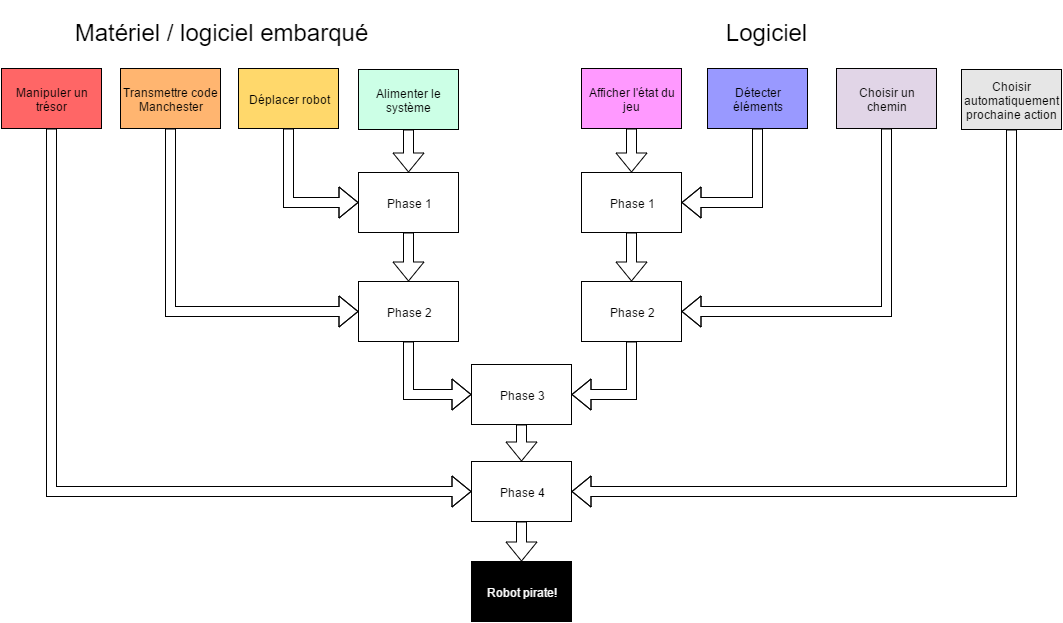

The diagram above was exported from draw.io. Its source (the exported page's mxGraphModel, read from the mxfile embedded in the PNG):
<mxGraphModel dx="1430" dy="736" grid="1" gridSize="10" guides="1" tooltips="1" connect="1" arrows="1" fold="1" page="1" pageScale="1" pageWidth="1169" pageHeight="826" background="#ffffff" math="0">
  <root>
    <mxCell id="0" />
    <mxCell id="1" parent="0" />
    <mxCell id="473512b19e544b0f-2" value="Alimenter le système" style="whiteSpace=wrap;html=1;fillColor=#CCFFE6;" vertex="1" parent="1">
      <mxGeometry x="447" y="88" width="100" height="60" as="geometry" />
    </mxCell>
    <mxCell id="473512b19e544b0f-3" value="Déplacer robot" style="whiteSpace=wrap;html=1;fillColor=#FFD86B;" vertex="1" parent="1">
      <mxGeometry x="327" y="87" width="100" height="60" as="geometry" />
    </mxCell>
    <mxCell id="473512b19e544b0f-4" value="Transmettre code Manchester" style="whiteSpace=wrap;html=1;fillColor=#FFB570;" vertex="1" parent="1">
      <mxGeometry x="209" y="87" width="100" height="60" as="geometry" />
    </mxCell>
    <mxCell id="473512b19e544b0f-5" value="Manipuler un trésor" style="whiteSpace=wrap;html=1;fillColor=#FF6666;" vertex="1" parent="1">
      <mxGeometry x="90" y="87" width="100" height="60" as="geometry" />
    </mxCell>
    <mxCell id="473512b19e544b0f-6" value="Choisir un chemin&lt;br&gt;" style="whiteSpace=wrap;html=1;fillColor=#E1D5E7;" vertex="1" parent="1">
      <mxGeometry x="925" y="87" width="100" height="60" as="geometry" />
    </mxCell>
    <mxCell id="473512b19e544b0f-7" value="Détecter éléments" style="whiteSpace=wrap;html=1;fillColor=#9999FF;" vertex="1" parent="1">
      <mxGeometry x="796" y="87" width="100" height="60" as="geometry" />
    </mxCell>
    <mxCell id="473512b19e544b0f-8" value="Afficher l'état du jeu" style="whiteSpace=wrap;html=1;fillColor=#FF99FF;" vertex="1" parent="1">
      <mxGeometry x="670" y="87" width="100" height="60" as="geometry" />
    </mxCell>
    <mxCell id="473512b19e544b0f-9" value="Robot pirate!" style="whiteSpace=wrap;html=1;fillColor=#000000;fontColor=#FFFFFF;" vertex="1" parent="1">
      <mxGeometry x="560" y="580" width="100" height="60" as="geometry" />
    </mxCell>
    <mxCell id="473512b19e544b0f-13" value="Phase 1" style="whiteSpace=wrap;html=1;fillColor=#FFFFFF;" vertex="1" parent="1">
      <mxGeometry x="447" y="191" width="100" height="60" as="geometry" />
    </mxCell>
    <mxCell id="473512b19e544b0f-19" style="edgeStyle=orthogonalEdgeStyle;shape=flexArrow;rounded=0;html=1;exitX=0.5;exitY=1;entryX=0.5;entryY=0;jettySize=auto;orthogonalLoop=1;fontColor=#FFFFFF;" edge="1" parent="1" source="473512b19e544b0f-2" target="473512b19e544b0f-13">
      <mxGeometry relative="1" as="geometry" />
    </mxCell>
    <mxCell id="473512b19e544b0f-21" value="Phase 2" style="whiteSpace=wrap;html=1;fillColor=#FFFFFF;" vertex="1" parent="1">
      <mxGeometry x="447" y="300" width="100" height="60" as="geometry" />
    </mxCell>
    <mxCell id="473512b19e544b0f-25" value="Phase 1" style="whiteSpace=wrap;html=1;fillColor=#FFFFFF;" vertex="1" parent="1">
      <mxGeometry x="670" y="191" width="100" height="60" as="geometry" />
    </mxCell>
    <mxCell id="473512b19e544b0f-30" value="Phase 2" style="whiteSpace=wrap;html=1;fillColor=#FFFFFF;" vertex="1" parent="1">
      <mxGeometry x="670" y="300" width="100" height="60" as="geometry" />
    </mxCell>
    <mxCell id="473512b19e544b0f-32" style="edgeStyle=orthogonalEdgeStyle;shape=flexArrow;rounded=0;html=1;exitX=0.5;exitY=1;entryX=1;entryY=0.5;jettySize=auto;orthogonalLoop=1;fontColor=#FFFFFF;" edge="1" parent="1" source="473512b19e544b0f-6" target="473512b19e544b0f-30">
      <mxGeometry relative="1" as="geometry" />
    </mxCell>
    <mxCell id="473512b19e544b0f-33" value="Phase 3" style="whiteSpace=wrap;html=1;fillColor=#FFFFFF;" vertex="1" parent="1">
      <mxGeometry x="560" y="383" width="100" height="60" as="geometry" />
    </mxCell>
    <mxCell id="473512b19e544b0f-34" style="edgeStyle=orthogonalEdgeStyle;shape=flexArrow;rounded=0;html=1;exitX=0.5;exitY=1;entryX=0;entryY=0.5;jettySize=auto;orthogonalLoop=1;fontColor=#FFFFFF;" edge="1" parent="1" source="473512b19e544b0f-21" target="473512b19e544b0f-33">
      <mxGeometry relative="1" as="geometry" />
    </mxCell>
    <mxCell id="473512b19e544b0f-41" value="&lt;font color=&quot;#000000&quot; style=&quot;font-size: 24px;&quot;&gt;Matériel / logiciel embarqué&lt;/font&gt;" style="text;html=1;strokeColor=none;fillColor=none;align=center;verticalAlign=middle;whiteSpace=wrap;overflow=hidden;fontColor=#FFFFFF;fontSize=24;" vertex="1" parent="1">
      <mxGeometry x="90" y="20" width="439" height="60" as="geometry" />
    </mxCell>
    <mxCell id="473512b19e544b0f-42" value="&lt;font color=&quot;#000000&quot; style=&quot;font-size: 24px;&quot;&gt;Logiciel&lt;/font&gt;" style="text;html=1;strokeColor=none;fillColor=none;align=center;verticalAlign=middle;whiteSpace=wrap;overflow=hidden;fontColor=#FFFFFF;fontSize=24;" vertex="1" parent="1">
      <mxGeometry x="635" y="20" width="439" height="60" as="geometry" />
    </mxCell>
    <mxCell id="473512b19e544b0f-43" style="edgeStyle=orthogonalEdgeStyle;shape=flexArrow;rounded=0;html=1;exitX=0.5;exitY=1;entryX=0;entryY=0.5;jettySize=auto;orthogonalLoop=1;fontSize=24;fontColor=#FFFFFF;" edge="1" parent="1" source="473512b19e544b0f-3" target="473512b19e544b0f-13">
      <mxGeometry relative="1" as="geometry" />
    </mxCell>
    <mxCell id="621fbaf964e8744f-2" style="edgeStyle=orthogonalEdgeStyle;shape=flexArrow;rounded=0;html=1;exitX=0.5;exitY=1;jettySize=auto;orthogonalLoop=1;fontSize=24;fontColor=#FFFFFF;" edge="1" parent="1" source="473512b19e544b0f-8" target="473512b19e544b0f-25">
      <mxGeometry relative="1" as="geometry" />
    </mxCell>
    <mxCell id="621fbaf964e8744f-4" style="edgeStyle=orthogonalEdgeStyle;shape=flexArrow;rounded=0;html=1;exitX=0.5;exitY=1;entryX=1;entryY=0.5;jettySize=auto;orthogonalLoop=1;fontSize=24;fontColor=#FFFFFF;" edge="1" parent="1" source="473512b19e544b0f-7" target="473512b19e544b0f-25">
      <mxGeometry relative="1" as="geometry" />
    </mxCell>
    <mxCell id="621fbaf964e8744f-6" style="edgeStyle=orthogonalEdgeStyle;shape=flexArrow;rounded=0;html=1;exitX=0.5;exitY=1;entryX=0.5;entryY=0;jettySize=auto;orthogonalLoop=1;fontSize=24;fontColor=#FFFFFF;" edge="1" parent="1" source="473512b19e544b0f-25" target="473512b19e544b0f-30">
      <mxGeometry relative="1" as="geometry" />
    </mxCell>
    <mxCell id="621fbaf964e8744f-7" style="edgeStyle=orthogonalEdgeStyle;shape=flexArrow;rounded=0;html=1;exitX=0.5;exitY=1;entryX=0.5;entryY=0;jettySize=auto;orthogonalLoop=1;fontSize=24;fontColor=#FFFFFF;" edge="1" parent="1" source="473512b19e544b0f-13" target="473512b19e544b0f-21">
      <mxGeometry relative="1" as="geometry" />
    </mxCell>
    <mxCell id="21d65b6b4d5a83b6-1" value="Choisir automatiquement prochaine action" style="whiteSpace=wrap;html=1;fillColor=#E6E6E6;" vertex="1" parent="1">
      <mxGeometry x="1050" y="88" width="100" height="60" as="geometry" />
    </mxCell>
    <mxCell id="621fbaf964e8744f-14" style="edgeStyle=orthogonalEdgeStyle;shape=flexArrow;rounded=0;html=1;exitX=0.5;exitY=1;entryX=0;entryY=0.5;jettySize=auto;orthogonalLoop=1;fontSize=24;fontColor=#FFFFFF;" edge="1" parent="1" source="473512b19e544b0f-4" target="473512b19e544b0f-21">
      <mxGeometry relative="1" as="geometry" />
    </mxCell>
    <mxCell id="621fbaf964e8744f-16" style="edgeStyle=orthogonalEdgeStyle;shape=flexArrow;rounded=0;html=1;exitX=0.5;exitY=1;entryX=1;entryY=0.5;jettySize=auto;orthogonalLoop=1;fontSize=24;fontColor=#FFFFFF;" edge="1" parent="1" source="473512b19e544b0f-30" target="473512b19e544b0f-33">
      <mxGeometry relative="1" as="geometry" />
    </mxCell>
    <mxCell id="621fbaf964e8744f-17" value="Phase 4" style="whiteSpace=wrap;html=1;fillColor=#FFFFFF;" vertex="1" parent="1">
      <mxGeometry x="560" y="480" width="100" height="60" as="geometry" />
    </mxCell>
    <mxCell id="621fbaf964e8744f-18" style="edgeStyle=orthogonalEdgeStyle;shape=flexArrow;rounded=0;html=1;exitX=0.5;exitY=1;entryX=0.5;entryY=0;jettySize=auto;orthogonalLoop=1;fontSize=24;fontColor=#FFFFFF;" edge="1" parent="1" source="473512b19e544b0f-33" target="621fbaf964e8744f-17">
      <mxGeometry relative="1" as="geometry" />
    </mxCell>
    <mxCell id="621fbaf964e8744f-19" style="edgeStyle=orthogonalEdgeStyle;shape=flexArrow;rounded=0;html=1;exitX=0.5;exitY=1;entryX=0;entryY=0.5;jettySize=auto;orthogonalLoop=1;fontSize=24;fontColor=#FFFFFF;" edge="1" parent="1" source="473512b19e544b0f-5" target="621fbaf964e8744f-17">
      <mxGeometry relative="1" as="geometry" />
    </mxCell>
    <mxCell id="621fbaf964e8744f-20" style="edgeStyle=orthogonalEdgeStyle;shape=flexArrow;rounded=0;html=1;exitX=0.5;exitY=1;entryX=1;entryY=0.5;jettySize=auto;orthogonalLoop=1;fontSize=24;fontColor=#FFFFFF;" edge="1" parent="1" source="21d65b6b4d5a83b6-1" target="621fbaf964e8744f-17">
      <mxGeometry relative="1" as="geometry" />
    </mxCell>
    <mxCell id="621fbaf964e8744f-21" style="edgeStyle=orthogonalEdgeStyle;shape=flexArrow;rounded=0;html=1;exitX=0.5;exitY=1;entryX=0.5;entryY=0;jettySize=auto;orthogonalLoop=1;fontSize=24;fontColor=#FFFFFF;" edge="1" parent="1" source="621fbaf964e8744f-17" target="473512b19e544b0f-9">
      <mxGeometry relative="1" as="geometry" />
    </mxCell>
  </root>
</mxGraphModel>